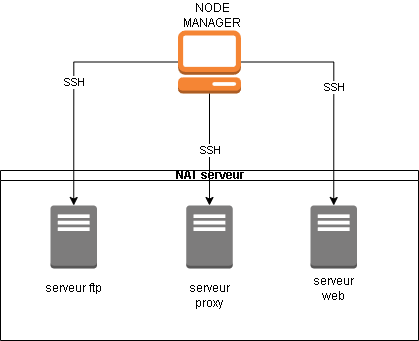

The diagram above was exported from draw.io. Its source (the exported page's mxGraphModel, read from the mxfile embedded in the PNG):
<mxGraphModel dx="1149" dy="509" grid="1" gridSize="10" guides="1" tooltips="1" connect="1" arrows="1" fold="1" page="1" pageScale="1" pageWidth="827" pageHeight="1169" math="0" shadow="0">
  <root>
    <mxCell id="0" />
    <mxCell id="1" parent="0" />
    <mxCell id="dlkN_0SO-q_U-W2PZGpw-6" value="&amp;nbsp;NAT serveur" style="swimlane;whiteSpace=wrap;html=1;startSize=10;" parent="1" vertex="1">
      <mxGeometry x="170" y="550" width="418" height="170" as="geometry">
        <mxRectangle x="138" y="560" width="110" height="30" as="alternateBounds" />
      </mxGeometry>
    </mxCell>
    <mxCell id="dlkN_0SO-q_U-W2PZGpw-5" value="" style="outlineConnect=0;dashed=0;verticalLabelPosition=bottom;verticalAlign=top;align=center;html=1;shape=mxgraph.aws3.traditional_server;fillColor=#7D7C7C;gradientColor=none;" parent="dlkN_0SO-q_U-W2PZGpw-6" vertex="1">
      <mxGeometry x="50" y="35" width="46.5" height="63" as="geometry" />
    </mxCell>
    <mxCell id="dlkN_0SO-q_U-W2PZGpw-4" value="" style="outlineConnect=0;dashed=0;verticalLabelPosition=bottom;verticalAlign=top;align=center;html=1;shape=mxgraph.aws3.traditional_server;fillColor=#7D7C7C;gradientColor=none;" parent="dlkN_0SO-q_U-W2PZGpw-6" vertex="1">
      <mxGeometry x="310" y="35" width="46.5" height="63" as="geometry" />
    </mxCell>
    <mxCell id="dlkN_0SO-q_U-W2PZGpw-8" value="serveur web" style="text;html=1;align=center;verticalAlign=middle;whiteSpace=wrap;rounded=0;" parent="dlkN_0SO-q_U-W2PZGpw-6" vertex="1">
      <mxGeometry x="303.25" y="103" width="60" height="30" as="geometry" />
    </mxCell>
    <mxCell id="dlkN_0SO-q_U-W2PZGpw-9" value="serveur ftp" style="text;html=1;align=center;verticalAlign=middle;whiteSpace=wrap;rounded=0;" parent="dlkN_0SO-q_U-W2PZGpw-6" vertex="1">
      <mxGeometry x="43.25" y="103" width="60" height="30" as="geometry" />
    </mxCell>
    <mxCell id="_eQv62HnkkUyUPlRQWX9-5" value="" style="outlineConnect=0;dashed=0;verticalLabelPosition=bottom;verticalAlign=top;align=center;html=1;shape=mxgraph.aws3.traditional_server;fillColor=#7D7C7C;gradientColor=none;" vertex="1" parent="dlkN_0SO-q_U-W2PZGpw-6">
      <mxGeometry x="185.75" y="35" width="46.5" height="63" as="geometry" />
    </mxCell>
    <mxCell id="_eQv62HnkkUyUPlRQWX9-7" value="serveur proxy" style="text;html=1;align=center;verticalAlign=middle;whiteSpace=wrap;rounded=0;" vertex="1" parent="dlkN_0SO-q_U-W2PZGpw-6">
      <mxGeometry x="179" y="110" width="60" height="30" as="geometry" />
    </mxCell>
    <mxCell id="dlkN_0SO-q_U-W2PZGpw-1" value="" style="outlineConnect=0;dashed=0;verticalLabelPosition=bottom;verticalAlign=top;align=center;html=1;shape=mxgraph.aws3.management_console;fillColor=#F58534;gradientColor=none;" parent="1" vertex="1">
      <mxGeometry x="347.5" y="410" width="63" height="63" as="geometry" />
    </mxCell>
    <mxCell id="dlkN_0SO-q_U-W2PZGpw-12" value="NODE MANAGER" style="text;html=1;align=center;verticalAlign=middle;whiteSpace=wrap;rounded=0;" parent="1" vertex="1">
      <mxGeometry x="351.5" y="380" width="60" height="30" as="geometry" />
    </mxCell>
    <mxCell id="_eQv62HnkkUyUPlRQWX9-35" value="" style="endArrow=classic;html=1;rounded=0;exitX=1;exitY=0.5;exitDx=0;exitDy=0;exitPerimeter=0;edgeStyle=orthogonalEdgeStyle;entryX=0.5;entryY=0;entryDx=0;entryDy=0;entryPerimeter=0;" edge="1" parent="1" source="dlkN_0SO-q_U-W2PZGpw-1" target="dlkN_0SO-q_U-W2PZGpw-4">
      <mxGeometry relative="1" as="geometry">
        <mxPoint x="490" y="520" as="sourcePoint" />
        <mxPoint x="650" y="520" as="targetPoint" />
      </mxGeometry>
    </mxCell>
    <mxCell id="_eQv62HnkkUyUPlRQWX9-36" value="SSH" style="edgeLabel;resizable=0;html=1;;align=center;verticalAlign=middle;" connectable="0" vertex="1" parent="_eQv62HnkkUyUPlRQWX9-35">
      <mxGeometry relative="1" as="geometry" />
    </mxCell>
    <mxCell id="_eQv62HnkkUyUPlRQWX9-39" value="" style="endArrow=classic;html=1;rounded=0;exitX=0.5;exitY=1;exitDx=0;exitDy=0;exitPerimeter=0;edgeStyle=orthogonalEdgeStyle;entryX=0.5;entryY=0;entryDx=0;entryDy=0;entryPerimeter=0;" edge="1" parent="1" source="dlkN_0SO-q_U-W2PZGpw-1" target="_eQv62HnkkUyUPlRQWX9-5">
      <mxGeometry relative="1" as="geometry">
        <mxPoint x="433" y="461" as="sourcePoint" />
        <mxPoint x="513" y="595" as="targetPoint" />
      </mxGeometry>
    </mxCell>
    <mxCell id="_eQv62HnkkUyUPlRQWX9-40" value="SSH" style="edgeLabel;resizable=0;html=1;;align=center;verticalAlign=middle;" connectable="0" vertex="1" parent="_eQv62HnkkUyUPlRQWX9-39">
      <mxGeometry relative="1" as="geometry" />
    </mxCell>
    <mxCell id="_eQv62HnkkUyUPlRQWX9-43" value="" style="endArrow=classic;html=1;rounded=0;exitX=0;exitY=0.5;exitDx=0;exitDy=0;exitPerimeter=0;edgeStyle=orthogonalEdgeStyle;entryX=0.5;entryY=0;entryDx=0;entryDy=0;entryPerimeter=0;" edge="1" parent="1" source="dlkN_0SO-q_U-W2PZGpw-1" target="dlkN_0SO-q_U-W2PZGpw-5">
      <mxGeometry relative="1" as="geometry">
        <mxPoint x="421" y="451" as="sourcePoint" />
        <mxPoint x="513" y="595" as="targetPoint" />
      </mxGeometry>
    </mxCell>
    <mxCell id="_eQv62HnkkUyUPlRQWX9-44" value="SSH" style="edgeLabel;resizable=0;html=1;;align=center;verticalAlign=middle;" connectable="0" vertex="1" parent="_eQv62HnkkUyUPlRQWX9-43">
      <mxGeometry relative="1" as="geometry" />
    </mxCell>
  </root>
</mxGraphModel>